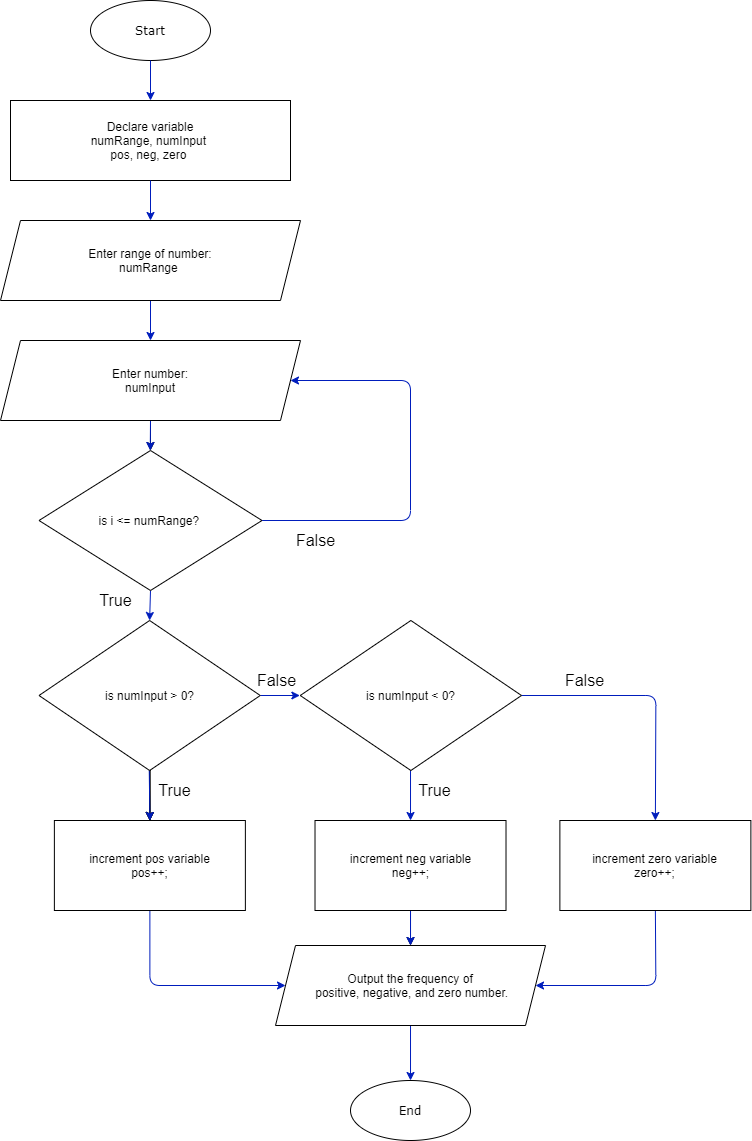

The diagram above was exported from draw.io. Its source (the exported page's mxGraphModel, read from the mxfile embedded in the PNG):
<mxGraphModel dx="1414" dy="877" grid="1" gridSize="10" guides="1" tooltips="1" connect="1" arrows="1" fold="1" page="1" pageScale="1" pageWidth="850" pageHeight="1100" background="#ffffff" math="0" shadow="0">
  <root>
    <mxCell id="0" />
    <mxCell id="1" parent="0" />
    <mxCell id="3" value=" Declare variable &#10;numRange, numInput &#10;pos, neg, zero " style="rounded=0;whiteSpace=wrap;align=center;" parent="1" vertex="1">
      <mxGeometry x="200" y="160" width="280" height="80" as="geometry" />
    </mxCell>
    <mxCell id="7" value="Start" style="ellipse;whiteSpace=wrap;html=1;fontFamily=Verdana;" parent="1" vertex="1">
      <mxGeometry x="280" y="60" width="120" height="60" as="geometry" />
    </mxCell>
    <mxCell id="8" value="" style="endArrow=classic;html=1;exitX=0.5;exitY=1;exitDx=0;exitDy=0;entryX=0.5;entryY=0;entryDx=0;entryDy=0;fillColor=#0050ef;strokeColor=#001DBC;" parent="1" source="7" target="3" edge="1">
      <mxGeometry width="50" height="50" relative="1" as="geometry">
        <mxPoint x="330" y="340" as="sourcePoint" />
        <mxPoint x="380" y="290" as="targetPoint" />
      </mxGeometry>
    </mxCell>
    <mxCell id="20" value="" style="edgeStyle=none;html=1;fillColor=#0050ef;strokeColor=#001DBC;" parent="1" source="9" target="12" edge="1">
      <mxGeometry relative="1" as="geometry" />
    </mxCell>
    <mxCell id="9" value="Enter range of number:&#10;numRange " style="shape=parallelogram;perimeter=parallelogramPerimeter;whiteSpace=wrap;fixedSize=1;" parent="1" vertex="1">
      <mxGeometry x="190" y="280" width="300" height="80" as="geometry" />
    </mxCell>
    <mxCell id="10" value="" style="endArrow=classic;html=1;entryX=0.5;entryY=0;entryDx=0;entryDy=0;exitX=0.5;exitY=1;exitDx=0;exitDy=0;fillColor=#0050ef;strokeColor=#001DBC;" parent="1" source="3" target="9" edge="1">
      <mxGeometry width="50" height="50" relative="1" as="geometry">
        <mxPoint x="330" y="320" as="sourcePoint" />
        <mxPoint x="380" y="270" as="targetPoint" />
      </mxGeometry>
    </mxCell>
    <mxCell id="14" value="" style="edgeStyle=none;html=1;" parent="1" target="13" edge="1">
      <mxGeometry relative="1" as="geometry">
        <mxPoint x="339.0300497265042" y="829.8135256091496" as="sourcePoint" />
      </mxGeometry>
    </mxCell>
    <mxCell id="15" style="edgeStyle=none;html=1;entryX=0.5;entryY=0;entryDx=0;entryDy=0;" parent="1" target="13" edge="1">
      <mxGeometry relative="1" as="geometry">
        <mxPoint x="339.1287331081081" y="829.7466216216217" as="sourcePoint" />
      </mxGeometry>
    </mxCell>
    <mxCell id="16" style="edgeStyle=none;html=1;exitX=0.5;exitY=0;exitDx=0;exitDy=0;" parent="1" source="13" edge="1">
      <mxGeometry relative="1" as="geometry">
        <mxPoint x="339.38" y="880" as="targetPoint" />
        <Array as="points">
          <mxPoint x="339.38" y="820" />
        </Array>
      </mxGeometry>
    </mxCell>
    <mxCell id="17" style="edgeStyle=none;html=1;exitX=0.5;exitY=1;exitDx=0;exitDy=0;fillColor=#0050ef;strokeColor=#001DBC;" parent="1" edge="1">
      <mxGeometry relative="1" as="geometry">
        <mxPoint x="339.38" y="880" as="targetPoint" />
        <mxPoint x="338.755" y="830" as="sourcePoint" />
      </mxGeometry>
    </mxCell>
    <mxCell id="22" value="" style="edgeStyle=none;html=1;fillColor=#0050ef;strokeColor=#001DBC;" parent="1" edge="1">
      <mxGeometry relative="1" as="geometry">
        <mxPoint x="449.38" y="755" as="sourcePoint" />
        <mxPoint x="489.38" y="755" as="targetPoint" />
      </mxGeometry>
    </mxCell>
    <mxCell id="11" value="is numInput &gt; 0?" style="rhombus;whiteSpace=wrap;" parent="1" vertex="1">
      <mxGeometry x="228.5" y="680" width="221.25" height="150" as="geometry" />
    </mxCell>
    <mxCell id="43" value="" style="edgeStyle=none;html=1;" edge="1" parent="1" source="12" target="42">
      <mxGeometry relative="1" as="geometry" />
    </mxCell>
    <mxCell id="45" style="edgeStyle=none;html=1;exitX=0.5;exitY=1;exitDx=0;exitDy=0;fillColor=#0050ef;strokeColor=#001DBC;" edge="1" parent="1" source="12">
      <mxGeometry relative="1" as="geometry">
        <mxPoint x="339.75862068965523" y="510" as="targetPoint" />
      </mxGeometry>
    </mxCell>
    <mxCell id="12" value="Enter number:&#10;numInput" style="shape=parallelogram;perimeter=parallelogramPerimeter;whiteSpace=wrap;fixedSize=1;" parent="1" vertex="1">
      <mxGeometry x="190" y="400" width="300" height="80" as="geometry" />
    </mxCell>
    <mxCell id="30" style="edgeStyle=none;html=1;exitX=0.5;exitY=1;exitDx=0;exitDy=0;fillColor=#0050ef;strokeColor=#001DBC;entryX=0;entryY=0.5;entryDx=0;entryDy=0;" parent="1" source="13" edge="1" target="39">
      <mxGeometry relative="1" as="geometry">
        <mxPoint x="504.5100000000001" y="1045" as="targetPoint" />
        <Array as="points">
          <mxPoint x="339.38" y="1045" />
        </Array>
      </mxGeometry>
    </mxCell>
    <mxCell id="13" value="increment pos variable&lt;br&gt;pos++;" style="rounded=0;whiteSpace=wrap;html=1;" parent="1" vertex="1">
      <mxGeometry x="243.88" y="880" width="191" height="90" as="geometry" />
    </mxCell>
    <mxCell id="24" value="" style="edgeStyle=none;html=1;fillColor=#0050ef;strokeColor=#001DBC;" parent="1" target="23" edge="1">
      <mxGeometry relative="1" as="geometry">
        <mxPoint x="600.0072058383681" y="829.9985045163605" as="sourcePoint" />
      </mxGeometry>
    </mxCell>
    <mxCell id="28" style="edgeStyle=none;html=1;exitX=1;exitY=0.5;exitDx=0;exitDy=0;entryX=0.5;entryY=0;entryDx=0;entryDy=0;fillColor=#0050ef;strokeColor=#001DBC;" parent="1" target="25" edge="1">
      <mxGeometry relative="1" as="geometry">
        <Array as="points">
          <mxPoint x="845.38" y="755" />
        </Array>
        <mxPoint x="710.63" y="755" as="sourcePoint" />
      </mxGeometry>
    </mxCell>
    <mxCell id="21" value="is numInput &lt; 0?" style="rhombus;whiteSpace=wrap;" parent="1" vertex="1">
      <mxGeometry x="489.75" y="680" width="221.25" height="150" as="geometry" />
    </mxCell>
    <mxCell id="31" style="edgeStyle=none;html=1;exitX=0.5;exitY=1;exitDx=0;exitDy=0;entryX=0.5;entryY=0;entryDx=0;entryDy=0;fillColor=#0050ef;strokeColor=#001DBC;startArrow=none;" parent="1" source="39" target="29" edge="1">
      <mxGeometry relative="1" as="geometry">
        <mxPoint x="600.0099999999999" y="1090" as="sourcePoint" />
      </mxGeometry>
    </mxCell>
    <mxCell id="40" style="edgeStyle=none;html=1;entryX=0.5;entryY=0;entryDx=0;entryDy=0;" edge="1" parent="1" source="23" target="39">
      <mxGeometry relative="1" as="geometry" />
    </mxCell>
    <mxCell id="41" style="edgeStyle=none;html=1;exitX=0.5;exitY=1;exitDx=0;exitDy=0;entryX=0.5;entryY=0;entryDx=0;entryDy=0;fillColor=#0050ef;strokeColor=#001DBC;" edge="1" parent="1" source="23" target="39">
      <mxGeometry relative="1" as="geometry" />
    </mxCell>
    <mxCell id="23" value="increment neg variable&lt;br&gt;neg++;" style="rounded=0;whiteSpace=wrap;html=1;" parent="1" vertex="1">
      <mxGeometry x="504.51" y="880" width="191" height="90" as="geometry" />
    </mxCell>
    <mxCell id="32" style="edgeStyle=none;html=1;exitX=0.5;exitY=1;exitDx=0;exitDy=0;fillColor=#0050ef;strokeColor=#001DBC;entryX=1;entryY=0.5;entryDx=0;entryDy=0;" parent="1" source="25" edge="1" target="39">
      <mxGeometry relative="1" as="geometry">
        <mxPoint x="695.5099999999999" y="1045" as="targetPoint" />
        <Array as="points">
          <mxPoint x="845.38" y="1045" />
        </Array>
      </mxGeometry>
    </mxCell>
    <mxCell id="25" value="increment zero variable&lt;br&gt;zero++;" style="rounded=0;whiteSpace=wrap;html=1;" parent="1" vertex="1">
      <mxGeometry x="749.38" y="880" width="191" height="90" as="geometry" />
    </mxCell>
    <mxCell id="29" value="End" style="ellipse;whiteSpace=wrap;html=1;fontFamily=Verdana;" parent="1" vertex="1">
      <mxGeometry x="540.01" y="1140" width="120" height="60" as="geometry" />
    </mxCell>
    <mxCell id="33" value="True" style="text;html=1;align=center;verticalAlign=middle;resizable=0;points=[];autosize=1;strokeColor=none;fontColor=#000000;fontSize=16;" parent="1" vertex="1">
      <mxGeometry x="339.38" y="840" width="50" height="20" as="geometry" />
    </mxCell>
    <mxCell id="34" value="True" style="text;html=1;align=center;verticalAlign=middle;resizable=0;points=[];autosize=1;strokeColor=none;fontColor=#000000;fontSize=16;" parent="1" vertex="1">
      <mxGeometry x="599.38" y="840" width="50" height="20" as="geometry" />
    </mxCell>
    <mxCell id="35" value="False" style="text;html=1;align=center;verticalAlign=middle;resizable=0;points=[];autosize=1;strokeColor=none;fontColor=#000000;fontSize=16;" parent="1" vertex="1">
      <mxGeometry x="441.38" y="730" width="50" height="20" as="geometry" />
    </mxCell>
    <mxCell id="36" value="False" style="text;html=1;align=center;verticalAlign=middle;resizable=0;points=[];autosize=1;strokeColor=none;fontColor=#000000;fontSize=16;" parent="1" vertex="1">
      <mxGeometry x="749.38" y="730" width="50" height="20" as="geometry" />
    </mxCell>
    <mxCell id="39" value="Output the frequency of&#10; positive, negative, and zero number." style="shape=parallelogram;perimeter=parallelogramPerimeter;whiteSpace=wrap;fixedSize=1;" vertex="1" parent="1">
      <mxGeometry x="465.01" y="1005" width="270" height="80" as="geometry" />
    </mxCell>
    <mxCell id="44" style="edgeStyle=none;html=1;exitX=0.5;exitY=1;exitDx=0;exitDy=0;entryX=0.5;entryY=0;entryDx=0;entryDy=0;fillColor=#0050ef;strokeColor=#001DBC;" edge="1" parent="1" source="42" target="11">
      <mxGeometry relative="1" as="geometry" />
    </mxCell>
    <mxCell id="46" style="edgeStyle=none;html=1;exitX=1;exitY=0.5;exitDx=0;exitDy=0;entryX=1;entryY=0.5;entryDx=0;entryDy=0;fillColor=#0050ef;strokeColor=#001DBC;" edge="1" parent="1" source="42" target="12">
      <mxGeometry relative="1" as="geometry">
        <Array as="points">
          <mxPoint x="600" y="580" />
          <mxPoint x="600" y="440" />
        </Array>
      </mxGeometry>
    </mxCell>
    <mxCell id="42" value="is i &amp;lt;= numRange?&amp;nbsp;" style="rhombus;whiteSpace=wrap;html=1;" vertex="1" parent="1">
      <mxGeometry x="228.5" y="510" width="223" height="140" as="geometry" />
    </mxCell>
    <mxCell id="48" value="True" style="text;html=1;align=center;verticalAlign=middle;resizable=0;points=[];autosize=1;strokeColor=none;fontColor=#000000;fontSize=16;" vertex="1" parent="1">
      <mxGeometry x="280" y="650" width="50" height="20" as="geometry" />
    </mxCell>
    <mxCell id="49" value="False" style="text;html=1;align=center;verticalAlign=middle;resizable=0;points=[];autosize=1;strokeColor=none;fontColor=#000000;fontSize=16;" vertex="1" parent="1">
      <mxGeometry x="480" y="590" width="50" height="20" as="geometry" />
    </mxCell>
  </root>
</mxGraphModel>